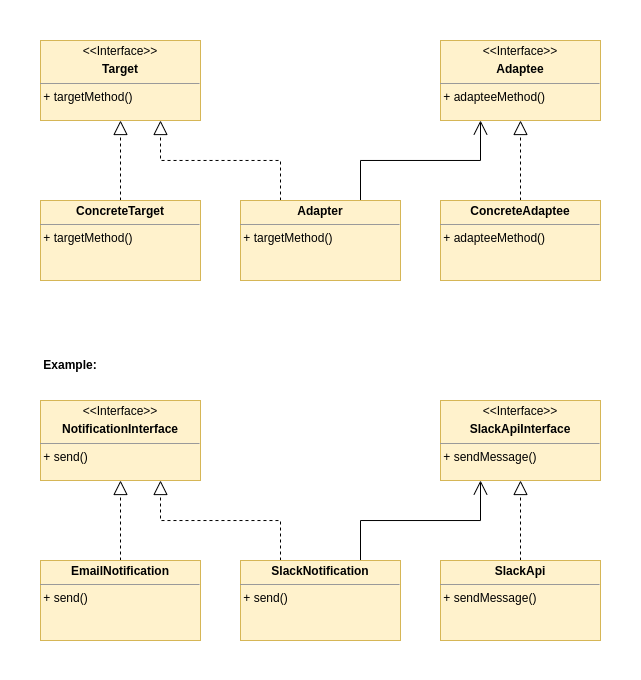

The diagram above was exported from draw.io. Its source (the exported page's mxGraphModel, read from the mxfile embedded in the PNG):
<mxGraphModel dx="834" dy="797" grid="1" gridSize="10" guides="1" tooltips="1" connect="1" arrows="1" fold="1" page="1" pageScale="1" pageWidth="850" pageHeight="1100" math="0" shadow="0">
  <root>
    <mxCell id="0" />
    <mxCell id="1" parent="0" />
    <mxCell id="Q4pyEWNQLtJlfrU96aOl-29" value="" style="rounded=0;whiteSpace=wrap;html=1;strokeColor=none;" vertex="1" parent="1">
      <mxGeometry x="40" y="40" width="640" height="680" as="geometry" />
    </mxCell>
    <mxCell id="Q4pyEWNQLtJlfrU96aOl-6" value="&lt;p style=&quot;margin:0px;margin-top:4px;text-align:center;&quot;&gt;&amp;lt;&amp;lt;Interface&amp;gt;&amp;gt;&lt;/p&gt;&lt;p style=&quot;margin:0px;margin-top:4px;text-align:center;&quot;&gt;&lt;b&gt;Target&lt;/b&gt;&lt;/p&gt;&lt;hr size=&quot;1&quot;&gt;&lt;div style=&quot;height:2px;&quot;&gt;&amp;nbsp;+ targetMethod()&lt;/div&gt;" style="verticalAlign=top;align=left;overflow=fill;fontSize=12;fontFamily=Helvetica;html=1;whiteSpace=wrap;fillColor=#fff2cc;strokeColor=#d6b656;" vertex="1" parent="1">
      <mxGeometry x="80" y="80" width="160" height="80" as="geometry" />
    </mxCell>
    <mxCell id="Q4pyEWNQLtJlfrU96aOl-7" value="&lt;p style=&quot;margin:0px;margin-top:4px;text-align:center;&quot;&gt;&amp;lt;&amp;lt;Interface&amp;gt;&amp;gt;&lt;/p&gt;&lt;p style=&quot;margin:0px;margin-top:4px;text-align:center;&quot;&gt;&lt;b&gt;Adaptee&lt;/b&gt;&lt;/p&gt;&lt;hr size=&quot;1&quot;&gt;&lt;div style=&quot;height:2px;&quot;&gt;&amp;nbsp;+ adapteeMethod()&lt;/div&gt;" style="verticalAlign=top;align=left;overflow=fill;fontSize=12;fontFamily=Helvetica;html=1;whiteSpace=wrap;fillColor=#fff2cc;strokeColor=#d6b656;" vertex="1" parent="1">
      <mxGeometry x="480" y="80" width="160" height="80" as="geometry" />
    </mxCell>
    <mxCell id="Q4pyEWNQLtJlfrU96aOl-16" style="edgeStyle=orthogonalEdgeStyle;rounded=0;orthogonalLoop=1;jettySize=auto;html=1;entryX=0.5;entryY=1;entryDx=0;entryDy=0;dashed=1;endArrow=block;endFill=0;startSize=6;strokeWidth=1;sourcePerimeterSpacing=0;targetPerimeterSpacing=0;jumpSize=6;endSize=12;" edge="1" parent="1" source="Q4pyEWNQLtJlfrU96aOl-8" target="Q4pyEWNQLtJlfrU96aOl-6">
      <mxGeometry relative="1" as="geometry" />
    </mxCell>
    <mxCell id="Q4pyEWNQLtJlfrU96aOl-8" value="&lt;p style=&quot;margin:0px;margin-top:4px;text-align:center;&quot;&gt;&lt;b&gt;ConcreteTarget&lt;/b&gt;&lt;/p&gt;&lt;hr size=&quot;1&quot;&gt;&lt;div style=&quot;height:2px;&quot;&gt;&amp;nbsp;+ targetMethod()&lt;/div&gt;" style="verticalAlign=top;align=left;overflow=fill;fontSize=12;fontFamily=Helvetica;html=1;whiteSpace=wrap;fillColor=#fff2cc;strokeColor=#d6b656;" vertex="1" parent="1">
      <mxGeometry x="80" y="240" width="160" height="80" as="geometry" />
    </mxCell>
    <mxCell id="Q4pyEWNQLtJlfrU96aOl-17" style="edgeStyle=orthogonalEdgeStyle;rounded=0;orthogonalLoop=1;jettySize=auto;html=1;entryX=0.75;entryY=1;entryDx=0;entryDy=0;endSize=12;endArrow=block;endFill=0;dashed=1;exitX=0.25;exitY=0;exitDx=0;exitDy=0;" edge="1" parent="1" source="Q4pyEWNQLtJlfrU96aOl-14" target="Q4pyEWNQLtJlfrU96aOl-6">
      <mxGeometry relative="1" as="geometry">
        <Array as="points">
          <mxPoint x="320" y="200" />
          <mxPoint x="200" y="200" />
        </Array>
      </mxGeometry>
    </mxCell>
    <mxCell id="Q4pyEWNQLtJlfrU96aOl-18" style="edgeStyle=orthogonalEdgeStyle;rounded=0;orthogonalLoop=1;jettySize=auto;html=1;entryX=0.25;entryY=1;entryDx=0;entryDy=0;endSize=12;endArrow=open;endFill=0;" edge="1" parent="1" source="Q4pyEWNQLtJlfrU96aOl-14" target="Q4pyEWNQLtJlfrU96aOl-7">
      <mxGeometry relative="1" as="geometry">
        <Array as="points">
          <mxPoint x="400" y="200" />
          <mxPoint x="520" y="200" />
        </Array>
      </mxGeometry>
    </mxCell>
    <mxCell id="Q4pyEWNQLtJlfrU96aOl-14" value="&lt;p style=&quot;margin:0px;margin-top:4px;text-align:center;&quot;&gt;&lt;b&gt;Adapter&lt;/b&gt;&lt;/p&gt;&lt;hr size=&quot;1&quot;&gt;&lt;div style=&quot;height:2px;&quot;&gt;&amp;nbsp;+ targetMethod()&lt;/div&gt;" style="verticalAlign=top;align=left;overflow=fill;fontSize=12;fontFamily=Helvetica;html=1;whiteSpace=wrap;fillColor=#fff2cc;strokeColor=#d6b656;" vertex="1" parent="1">
      <mxGeometry x="280" y="240" width="160" height="80" as="geometry" />
    </mxCell>
    <mxCell id="Q4pyEWNQLtJlfrU96aOl-19" style="edgeStyle=orthogonalEdgeStyle;rounded=0;orthogonalLoop=1;jettySize=auto;html=1;entryX=0.5;entryY=1;entryDx=0;entryDy=0;endSize=12;endArrow=block;endFill=0;dashed=1;" edge="1" parent="1" source="Q4pyEWNQLtJlfrU96aOl-15" target="Q4pyEWNQLtJlfrU96aOl-7">
      <mxGeometry relative="1" as="geometry" />
    </mxCell>
    <mxCell id="Q4pyEWNQLtJlfrU96aOl-15" value="&lt;p style=&quot;margin:0px;margin-top:4px;text-align:center;&quot;&gt;&lt;b&gt;ConcreteAdaptee&lt;/b&gt;&lt;/p&gt;&lt;hr size=&quot;1&quot;&gt;&lt;div style=&quot;height:2px;&quot;&gt;&amp;nbsp;+ adapteeMethod()&lt;/div&gt;" style="verticalAlign=top;align=left;overflow=fill;fontSize=12;fontFamily=Helvetica;html=1;whiteSpace=wrap;fillColor=#fff2cc;strokeColor=#d6b656;" vertex="1" parent="1">
      <mxGeometry x="480" y="240" width="160" height="80" as="geometry" />
    </mxCell>
    <mxCell id="Q4pyEWNQLtJlfrU96aOl-20" value="&lt;p style=&quot;margin:0px;margin-top:4px;text-align:center;&quot;&gt;&amp;lt;&amp;lt;Interface&amp;gt;&amp;gt;&lt;/p&gt;&lt;p style=&quot;margin:0px;margin-top:4px;text-align:center;&quot;&gt;&lt;b&gt;NotificationInterface&lt;/b&gt;&lt;/p&gt;&lt;hr size=&quot;1&quot;&gt;&lt;div style=&quot;height:2px;&quot;&gt;&amp;nbsp;+ send()&lt;/div&gt;" style="verticalAlign=top;align=left;overflow=fill;fontSize=12;fontFamily=Helvetica;html=1;whiteSpace=wrap;fillColor=#fff2cc;strokeColor=#d6b656;" vertex="1" parent="1">
      <mxGeometry x="80" y="440" width="160" height="80" as="geometry" />
    </mxCell>
    <mxCell id="Q4pyEWNQLtJlfrU96aOl-21" value="&lt;p style=&quot;margin:0px;margin-top:4px;text-align:center;&quot;&gt;&amp;lt;&amp;lt;Interface&amp;gt;&amp;gt;&lt;/p&gt;&lt;p style=&quot;margin:0px;margin-top:4px;text-align:center;&quot;&gt;&lt;b&gt;SlackApiInterface&lt;/b&gt;&lt;/p&gt;&lt;hr size=&quot;1&quot;&gt;&lt;div style=&quot;height:2px;&quot;&gt;&amp;nbsp;+ sendMessage()&lt;/div&gt;" style="verticalAlign=top;align=left;overflow=fill;fontSize=12;fontFamily=Helvetica;html=1;whiteSpace=wrap;fillColor=#fff2cc;strokeColor=#d6b656;" vertex="1" parent="1">
      <mxGeometry x="480" y="440" width="160" height="80" as="geometry" />
    </mxCell>
    <mxCell id="Q4pyEWNQLtJlfrU96aOl-28" style="edgeStyle=orthogonalEdgeStyle;rounded=0;orthogonalLoop=1;jettySize=auto;html=1;entryX=0.5;entryY=1;entryDx=0;entryDy=0;startSize=6;endArrow=block;endFill=0;dashed=1;endSize=12;" edge="1" parent="1" source="Q4pyEWNQLtJlfrU96aOl-22" target="Q4pyEWNQLtJlfrU96aOl-21">
      <mxGeometry relative="1" as="geometry" />
    </mxCell>
    <mxCell id="Q4pyEWNQLtJlfrU96aOl-22" value="&lt;p style=&quot;margin:0px;margin-top:4px;text-align:center;&quot;&gt;&lt;b style=&quot;background-color: initial;&quot;&gt;SlackApi&lt;/b&gt;&lt;br&gt;&lt;/p&gt;&lt;hr size=&quot;1&quot;&gt;&lt;div style=&quot;height:2px;&quot;&gt;&amp;nbsp;+ sendMessage()&lt;/div&gt;" style="verticalAlign=top;align=left;overflow=fill;fontSize=12;fontFamily=Helvetica;html=1;whiteSpace=wrap;fillColor=#fff2cc;strokeColor=#d6b656;" vertex="1" parent="1">
      <mxGeometry x="480" y="600" width="160" height="80" as="geometry" />
    </mxCell>
    <mxCell id="Q4pyEWNQLtJlfrU96aOl-25" style="edgeStyle=orthogonalEdgeStyle;rounded=0;orthogonalLoop=1;jettySize=auto;html=1;entryX=0.5;entryY=1;entryDx=0;entryDy=0;endSize=12;endArrow=block;endFill=0;dashed=1;" edge="1" parent="1" source="Q4pyEWNQLtJlfrU96aOl-23" target="Q4pyEWNQLtJlfrU96aOl-20">
      <mxGeometry relative="1" as="geometry" />
    </mxCell>
    <mxCell id="Q4pyEWNQLtJlfrU96aOl-23" value="&lt;p style=&quot;margin:0px;margin-top:4px;text-align:center;&quot;&gt;&lt;b style=&quot;background-color: initial;&quot;&gt;EmailNotification&lt;/b&gt;&lt;br&gt;&lt;/p&gt;&lt;hr size=&quot;1&quot;&gt;&lt;div style=&quot;height:2px;&quot;&gt;&amp;nbsp;+ send()&lt;/div&gt;" style="verticalAlign=top;align=left;overflow=fill;fontSize=12;fontFamily=Helvetica;html=1;whiteSpace=wrap;fillColor=#fff2cc;strokeColor=#d6b656;" vertex="1" parent="1">
      <mxGeometry x="80" y="600" width="160" height="80" as="geometry" />
    </mxCell>
    <mxCell id="Q4pyEWNQLtJlfrU96aOl-26" style="edgeStyle=orthogonalEdgeStyle;rounded=0;orthogonalLoop=1;jettySize=auto;html=1;entryX=0.75;entryY=1;entryDx=0;entryDy=0;dashed=1;endSize=12;endArrow=block;endFill=0;" edge="1" parent="1" source="Q4pyEWNQLtJlfrU96aOl-24" target="Q4pyEWNQLtJlfrU96aOl-20">
      <mxGeometry relative="1" as="geometry">
        <Array as="points">
          <mxPoint x="320" y="560" />
          <mxPoint x="200" y="560" />
        </Array>
      </mxGeometry>
    </mxCell>
    <mxCell id="Q4pyEWNQLtJlfrU96aOl-27" style="edgeStyle=orthogonalEdgeStyle;rounded=0;orthogonalLoop=1;jettySize=auto;html=1;entryX=0.25;entryY=1;entryDx=0;entryDy=0;endSize=12;endArrow=open;endFill=0;" edge="1" parent="1" source="Q4pyEWNQLtJlfrU96aOl-24" target="Q4pyEWNQLtJlfrU96aOl-21">
      <mxGeometry relative="1" as="geometry">
        <Array as="points">
          <mxPoint x="400" y="560" />
          <mxPoint x="520" y="560" />
        </Array>
      </mxGeometry>
    </mxCell>
    <mxCell id="Q4pyEWNQLtJlfrU96aOl-24" value="&lt;p style=&quot;margin:0px;margin-top:4px;text-align:center;&quot;&gt;&lt;b style=&quot;background-color: initial;&quot;&gt;SlackNotification&lt;/b&gt;&lt;br&gt;&lt;/p&gt;&lt;hr size=&quot;1&quot;&gt;&lt;div style=&quot;height:2px;&quot;&gt;&amp;nbsp;+ send()&lt;/div&gt;" style="verticalAlign=top;align=left;overflow=fill;fontSize=12;fontFamily=Helvetica;html=1;whiteSpace=wrap;fillColor=#fff2cc;strokeColor=#d6b656;" vertex="1" parent="1">
      <mxGeometry x="280" y="600" width="160" height="80" as="geometry" />
    </mxCell>
    <mxCell id="Q4pyEWNQLtJlfrU96aOl-30" value="&lt;b&gt;Example:&lt;/b&gt;" style="text;html=1;strokeColor=none;fillColor=none;align=center;verticalAlign=middle;whiteSpace=wrap;rounded=0;" vertex="1" parent="1">
      <mxGeometry x="80" y="390" width="60" height="30" as="geometry" />
    </mxCell>
  </root>
</mxGraphModel>